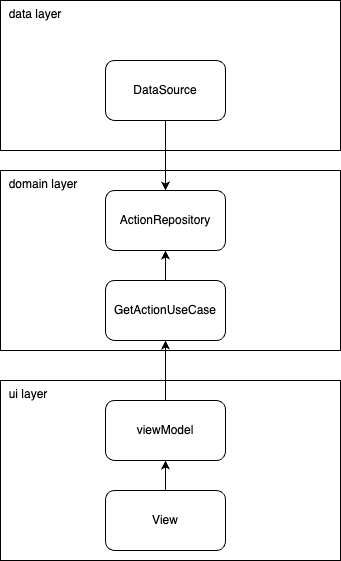

The diagram above was exported from draw.io. Its source (the exported page's mxGraphModel, read from the mxfile embedded in the PNG):
<mxGraphModel dx="946" dy="559" grid="1" gridSize="10" guides="1" tooltips="1" connect="1" arrows="1" fold="1" page="1" pageScale="1" pageWidth="850" pageHeight="1100" math="0" shadow="0">
  <root>
    <mxCell id="0" />
    <mxCell id="1" parent="0" />
    <mxCell id="sE8TKh-UuVzpDjxQLqqj-7" value="&amp;nbsp; ui layer" style="rounded=0;whiteSpace=wrap;html=1;align=left;verticalAlign=top;" vertex="1" parent="1">
      <mxGeometry x="260" y="530" width="340" height="180" as="geometry" />
    </mxCell>
    <mxCell id="sE8TKh-UuVzpDjxQLqqj-3" value="&amp;nbsp; data layer" style="rounded=0;whiteSpace=wrap;html=1;align=left;verticalAlign=top;" vertex="1" parent="1">
      <mxGeometry x="260" y="150" width="340" height="150" as="geometry" />
    </mxCell>
    <mxCell id="sE8TKh-UuVzpDjxQLqqj-12" style="edgeStyle=orthogonalEdgeStyle;rounded=0;orthogonalLoop=1;jettySize=auto;html=1;" edge="1" parent="1" source="sE8TKh-UuVzpDjxQLqqj-1" target="sE8TKh-UuVzpDjxQLqqj-8">
      <mxGeometry relative="1" as="geometry" />
    </mxCell>
    <mxCell id="sE8TKh-UuVzpDjxQLqqj-1" value="View" style="rounded=1;whiteSpace=wrap;html=1;" vertex="1" parent="1">
      <mxGeometry x="365" y="640" width="120" height="60" as="geometry" />
    </mxCell>
    <mxCell id="sE8TKh-UuVzpDjxQLqqj-2" value="DataSource" style="rounded=1;whiteSpace=wrap;html=1;" vertex="1" parent="1">
      <mxGeometry x="365" y="210" width="120" height="60" as="geometry" />
    </mxCell>
    <mxCell id="sE8TKh-UuVzpDjxQLqqj-4" value="&amp;nbsp; domain layer" style="rounded=0;whiteSpace=wrap;html=1;align=left;verticalAlign=top;" vertex="1" parent="1">
      <mxGeometry x="260" y="320" width="340" height="180" as="geometry" />
    </mxCell>
    <mxCell id="sE8TKh-UuVzpDjxQLqqj-10" style="edgeStyle=orthogonalEdgeStyle;rounded=0;orthogonalLoop=1;jettySize=auto;html=1;" edge="1" parent="1" source="sE8TKh-UuVzpDjxQLqqj-6" target="sE8TKh-UuVzpDjxQLqqj-9">
      <mxGeometry relative="1" as="geometry" />
    </mxCell>
    <mxCell id="sE8TKh-UuVzpDjxQLqqj-6" value="GetActionUseCase" style="rounded=1;whiteSpace=wrap;html=1;" vertex="1" parent="1">
      <mxGeometry x="365" y="430" width="120" height="60" as="geometry" />
    </mxCell>
    <mxCell id="sE8TKh-UuVzpDjxQLqqj-13" style="edgeStyle=orthogonalEdgeStyle;rounded=0;orthogonalLoop=1;jettySize=auto;html=1;" edge="1" parent="1" source="sE8TKh-UuVzpDjxQLqqj-8" target="sE8TKh-UuVzpDjxQLqqj-6">
      <mxGeometry relative="1" as="geometry" />
    </mxCell>
    <mxCell id="sE8TKh-UuVzpDjxQLqqj-8" value="viewModel" style="rounded=1;whiteSpace=wrap;html=1;" vertex="1" parent="1">
      <mxGeometry x="365" y="550" width="120" height="60" as="geometry" />
    </mxCell>
    <mxCell id="sE8TKh-UuVzpDjxQLqqj-9" value="ActionRepository" style="rounded=1;whiteSpace=wrap;html=1;" vertex="1" parent="1">
      <mxGeometry x="365" y="340" width="120" height="60" as="geometry" />
    </mxCell>
    <mxCell id="sE8TKh-UuVzpDjxQLqqj-11" style="edgeStyle=orthogonalEdgeStyle;rounded=0;orthogonalLoop=1;jettySize=auto;html=1;" edge="1" parent="1" source="sE8TKh-UuVzpDjxQLqqj-2" target="sE8TKh-UuVzpDjxQLqqj-9">
      <mxGeometry relative="1" as="geometry" />
    </mxCell>
  </root>
</mxGraphModel>